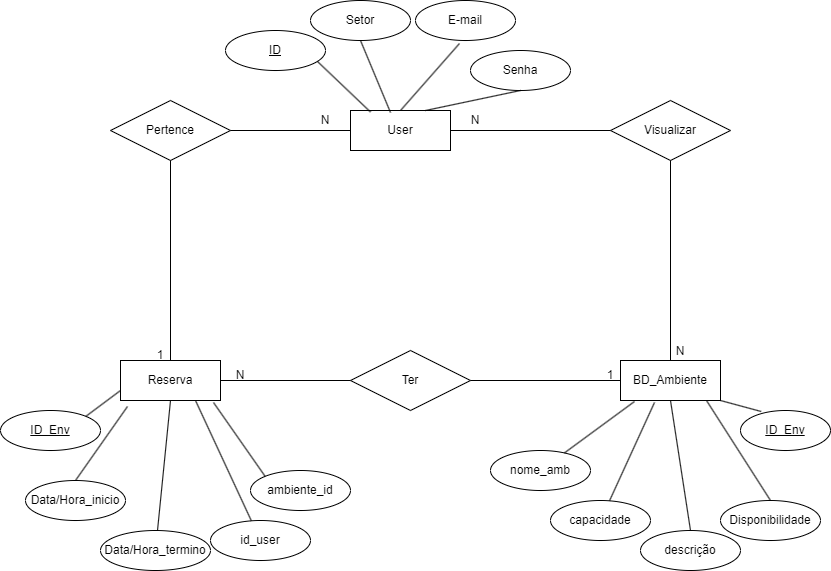

The diagram above was exported from draw.io. Its source (the exported page's mxGraphModel, read from the mxfile embedded in the PNG):
<mxGraphModel dx="1434" dy="782" grid="1" gridSize="10" guides="1" tooltips="1" connect="1" arrows="1" fold="1" page="1" pageScale="1" pageWidth="850" pageHeight="1100" math="0" shadow="0" extFonts="Permanent Marker^https://fonts.googleapis.com/css?family=Permanent+Marker">
  <root>
    <mxCell id="0" />
    <mxCell id="1" parent="0" />
    <mxCell id="b7NfRvLso6NFh9p8RZsp-1" value="User" style="whiteSpace=wrap;html=1;align=center;labelBackgroundColor=none;" vertex="1" parent="1">
      <mxGeometry x="360" y="130" width="100" height="40" as="geometry" />
    </mxCell>
    <mxCell id="b7NfRvLso6NFh9p8RZsp-6" value="Visualizar" style="shape=rhombus;perimeter=rhombusPerimeter;whiteSpace=wrap;html=1;align=center;labelBackgroundColor=none;" vertex="1" parent="1">
      <mxGeometry x="620" y="120" width="120" height="60" as="geometry" />
    </mxCell>
    <mxCell id="b7NfRvLso6NFh9p8RZsp-12" value="BD_Ambiente" style="whiteSpace=wrap;html=1;align=center;labelBackgroundColor=none;" vertex="1" parent="1">
      <mxGeometry x="630" y="380" width="100" height="40" as="geometry" />
    </mxCell>
    <mxCell id="b7NfRvLso6NFh9p8RZsp-13" value="Reserva" style="whiteSpace=wrap;html=1;align=center;labelBackgroundColor=none;" vertex="1" parent="1">
      <mxGeometry x="130" y="380" width="100" height="40" as="geometry" />
    </mxCell>
    <mxCell id="b7NfRvLso6NFh9p8RZsp-15" value="ID" style="ellipse;whiteSpace=wrap;html=1;align=center;fontStyle=4;labelBackgroundColor=none;" vertex="1" parent="1">
      <mxGeometry x="235" y="50" width="100" height="40" as="geometry" />
    </mxCell>
    <mxCell id="b7NfRvLso6NFh9p8RZsp-17" value="Setor" style="ellipse;whiteSpace=wrap;html=1;align=center;labelBackgroundColor=none;" vertex="1" parent="1">
      <mxGeometry x="320" y="20" width="100" height="40" as="geometry" />
    </mxCell>
    <mxCell id="b7NfRvLso6NFh9p8RZsp-18" value="Senha" style="ellipse;whiteSpace=wrap;html=1;align=center;labelBackgroundColor=none;" vertex="1" parent="1">
      <mxGeometry x="480" y="70" width="100" height="40" as="geometry" />
    </mxCell>
    <mxCell id="b7NfRvLso6NFh9p8RZsp-19" value="E-mail" style="ellipse;whiteSpace=wrap;html=1;align=center;labelBackgroundColor=none;" vertex="1" parent="1">
      <mxGeometry x="425" y="20" width="100" height="40" as="geometry" />
    </mxCell>
    <mxCell id="b7NfRvLso6NFh9p8RZsp-22" value="" style="endArrow=none;html=1;rounded=0;exitX=0.44;exitY=1.075;exitDx=0;exitDy=0;exitPerimeter=0;entryX=0.5;entryY=0;entryDx=0;entryDy=0;labelBackgroundColor=none;fontColor=default;" edge="1" parent="1" source="b7NfRvLso6NFh9p8RZsp-19" target="b7NfRvLso6NFh9p8RZsp-1">
      <mxGeometry relative="1" as="geometry">
        <mxPoint x="340" y="400" as="sourcePoint" />
        <mxPoint x="500" y="400" as="targetPoint" />
      </mxGeometry>
    </mxCell>
    <mxCell id="b7NfRvLso6NFh9p8RZsp-23" value="" style="endArrow=none;html=1;rounded=0;entryX=0.75;entryY=0;entryDx=0;entryDy=0;exitX=0.5;exitY=1;exitDx=0;exitDy=0;labelBackgroundColor=none;fontColor=default;" edge="1" parent="1" source="b7NfRvLso6NFh9p8RZsp-18" target="b7NfRvLso6NFh9p8RZsp-1">
      <mxGeometry relative="1" as="geometry">
        <mxPoint x="350" y="90" as="sourcePoint" />
        <mxPoint x="500" y="400" as="targetPoint" />
      </mxGeometry>
    </mxCell>
    <mxCell id="b7NfRvLso6NFh9p8RZsp-25" value="" style="endArrow=none;html=1;rounded=0;exitX=0.5;exitY=1;exitDx=0;exitDy=0;entryX=0.5;entryY=0;entryDx=0;entryDy=0;labelBackgroundColor=none;fontColor=default;" edge="1" parent="1" source="b7NfRvLso6NFh9p8RZsp-6" target="b7NfRvLso6NFh9p8RZsp-12">
      <mxGeometry relative="1" as="geometry">
        <mxPoint x="610" y="230" as="sourcePoint" />
        <mxPoint x="630" y="270" as="targetPoint" />
      </mxGeometry>
    </mxCell>
    <mxCell id="b7NfRvLso6NFh9p8RZsp-27" value="" style="endArrow=none;html=1;rounded=0;entryX=0;entryY=0.5;entryDx=0;entryDy=0;exitX=1;exitY=0.5;exitDx=0;exitDy=0;labelBackgroundColor=none;fontColor=default;" edge="1" parent="1" source="b7NfRvLso6NFh9p8RZsp-1" target="b7NfRvLso6NFh9p8RZsp-6">
      <mxGeometry relative="1" as="geometry">
        <mxPoint x="390" y="150" as="sourcePoint" />
        <mxPoint x="530" y="150" as="targetPoint" />
        <Array as="points" />
      </mxGeometry>
    </mxCell>
    <mxCell id="b7NfRvLso6NFh9p8RZsp-28" value="N" style="text;html=1;strokeColor=none;fillColor=none;align=center;verticalAlign=middle;whiteSpace=wrap;rounded=0;labelBackgroundColor=none;" vertex="1" parent="1">
      <mxGeometry x="460" y="130" width="50" height="20" as="geometry" />
    </mxCell>
    <mxCell id="b7NfRvLso6NFh9p8RZsp-30" value="N" style="text;html=1;strokeColor=none;fillColor=none;align=center;verticalAlign=middle;whiteSpace=wrap;rounded=0;labelBackgroundColor=none;" vertex="1" parent="1">
      <mxGeometry x="670" y="361" width="40" height="20" as="geometry" />
    </mxCell>
    <mxCell id="b7NfRvLso6NFh9p8RZsp-34" value="" style="endArrow=none;html=1;rounded=0;exitX=1;exitY=1;exitDx=0;exitDy=0;entryX=0.23;entryY=0.025;entryDx=0;entryDy=0;entryPerimeter=0;labelBackgroundColor=none;fontColor=default;" edge="1" parent="1" source="b7NfRvLso6NFh9p8RZsp-12" target="b7NfRvLso6NFh9p8RZsp-47">
      <mxGeometry relative="1" as="geometry">
        <mxPoint x="340" y="400" as="sourcePoint" />
        <mxPoint x="760" y="390" as="targetPoint" />
      </mxGeometry>
    </mxCell>
    <mxCell id="b7NfRvLso6NFh9p8RZsp-35" value="Disponibilidade" style="ellipse;whiteSpace=wrap;html=1;align=center;labelBackgroundColor=none;" vertex="1" parent="1">
      <mxGeometry x="730" y="520" width="100" height="40" as="geometry" />
    </mxCell>
    <mxCell id="b7NfRvLso6NFh9p8RZsp-36" value="ID_Env" style="ellipse;whiteSpace=wrap;html=1;align=center;fontStyle=4;labelBackgroundColor=none;" vertex="1" parent="1">
      <mxGeometry x="10" y="430" width="100" height="40" as="geometry" />
    </mxCell>
    <mxCell id="b7NfRvLso6NFh9p8RZsp-37" value="" style="endArrow=none;html=1;rounded=0;exitX=1;exitY=0;exitDx=0;exitDy=0;entryX=0;entryY=0.75;entryDx=0;entryDy=0;labelBackgroundColor=none;fontColor=default;" edge="1" parent="1" source="b7NfRvLso6NFh9p8RZsp-36" target="b7NfRvLso6NFh9p8RZsp-13">
      <mxGeometry relative="1" as="geometry">
        <mxPoint x="340" y="400" as="sourcePoint" />
        <mxPoint x="500" y="400" as="targetPoint" />
        <Array as="points" />
      </mxGeometry>
    </mxCell>
    <mxCell id="b7NfRvLso6NFh9p8RZsp-38" value="" style="endArrow=none;html=1;rounded=0;entryX=0.5;entryY=0;entryDx=0;entryDy=0;exitX=0.86;exitY=1;exitDx=0;exitDy=0;exitPerimeter=0;labelBackgroundColor=none;fontColor=default;" edge="1" parent="1" source="b7NfRvLso6NFh9p8RZsp-12" target="b7NfRvLso6NFh9p8RZsp-35">
      <mxGeometry relative="1" as="geometry">
        <mxPoint x="696" y="403" as="sourcePoint" />
        <mxPoint x="500" y="400" as="targetPoint" />
      </mxGeometry>
    </mxCell>
    <mxCell id="b7NfRvLso6NFh9p8RZsp-40" value="capacidade" style="ellipse;whiteSpace=wrap;html=1;align=center;labelBackgroundColor=none;" vertex="1" parent="1">
      <mxGeometry x="560" y="520" width="100" height="40" as="geometry" />
    </mxCell>
    <mxCell id="b7NfRvLso6NFh9p8RZsp-41" value="" style="endArrow=none;html=1;rounded=0;exitX=0.34;exitY=1.05;exitDx=0;exitDy=0;exitPerimeter=0;labelBackgroundColor=none;fontColor=default;" edge="1" parent="1" source="b7NfRvLso6NFh9p8RZsp-12" target="b7NfRvLso6NFh9p8RZsp-40">
      <mxGeometry relative="1" as="geometry">
        <mxPoint x="640" y="430" as="sourcePoint" />
        <mxPoint x="500" y="400" as="targetPoint" />
      </mxGeometry>
    </mxCell>
    <mxCell id="b7NfRvLso6NFh9p8RZsp-47" value="ID_Env" style="ellipse;whiteSpace=wrap;html=1;align=center;fontStyle=4;labelBackgroundColor=none;" vertex="1" parent="1">
      <mxGeometry x="750" y="430" width="90" height="40" as="geometry" />
    </mxCell>
    <mxCell id="b7NfRvLso6NFh9p8RZsp-48" value="" style="endArrow=none;html=1;rounded=0;exitX=0.5;exitY=1;exitDx=0;exitDy=0;entryX=0.4;entryY=0.05;entryDx=0;entryDy=0;entryPerimeter=0;labelBackgroundColor=none;fontColor=default;" edge="1" parent="1" source="b7NfRvLso6NFh9p8RZsp-17" target="b7NfRvLso6NFh9p8RZsp-1">
      <mxGeometry relative="1" as="geometry">
        <mxPoint x="340" y="300" as="sourcePoint" />
        <mxPoint x="500" y="300" as="targetPoint" />
      </mxGeometry>
    </mxCell>
    <mxCell id="b7NfRvLso6NFh9p8RZsp-49" value="" style="endArrow=none;html=1;rounded=0;entryX=1;entryY=0.25;entryDx=0;entryDy=0;exitX=0.92;exitY=0.775;exitDx=0;exitDy=0;exitPerimeter=0;labelBackgroundColor=none;fontColor=default;" edge="1" parent="1" source="b7NfRvLso6NFh9p8RZsp-15">
      <mxGeometry relative="1" as="geometry">
        <mxPoint x="350" y="100" as="sourcePoint" />
        <mxPoint x="380" y="131.5" as="targetPoint" />
      </mxGeometry>
    </mxCell>
    <mxCell id="b7NfRvLso6NFh9p8RZsp-50" value="descrição" style="ellipse;whiteSpace=wrap;html=1;align=center;labelBackgroundColor=none;" vertex="1" parent="1">
      <mxGeometry x="650" y="550" width="100" height="40" as="geometry" />
    </mxCell>
    <mxCell id="b7NfRvLso6NFh9p8RZsp-52" value="" style="endArrow=none;html=1;rounded=0;exitX=0.5;exitY=1;exitDx=0;exitDy=0;entryX=0.5;entryY=0;entryDx=0;entryDy=0;labelBackgroundColor=none;fontColor=default;" edge="1" parent="1" source="b7NfRvLso6NFh9p8RZsp-12" target="b7NfRvLso6NFh9p8RZsp-50">
      <mxGeometry relative="1" as="geometry">
        <mxPoint x="340" y="300" as="sourcePoint" />
        <mxPoint x="500" y="300" as="targetPoint" />
      </mxGeometry>
    </mxCell>
    <mxCell id="KthTZdEx_EnUSdv5ajsk-1" value="Pertence" style="shape=rhombus;perimeter=rhombusPerimeter;whiteSpace=wrap;html=1;align=center;labelBackgroundColor=none;" vertex="1" parent="1">
      <mxGeometry x="120" y="120" width="120" height="60" as="geometry" />
    </mxCell>
    <mxCell id="KthTZdEx_EnUSdv5ajsk-3" value="nome_amb" style="ellipse;whiteSpace=wrap;html=1;align=center;labelBackgroundColor=none;" vertex="1" parent="1">
      <mxGeometry x="500" y="470" width="100" height="40" as="geometry" />
    </mxCell>
    <mxCell id="KthTZdEx_EnUSdv5ajsk-4" value="" style="endArrow=none;html=1;rounded=0;exitX=0.14;exitY=1.025;exitDx=0;exitDy=0;exitPerimeter=0;labelBackgroundColor=none;fontColor=default;" edge="1" parent="1" source="b7NfRvLso6NFh9p8RZsp-12" target="KthTZdEx_EnUSdv5ajsk-3">
      <mxGeometry relative="1" as="geometry">
        <mxPoint x="340" y="400" as="sourcePoint" />
        <mxPoint x="500" y="400" as="targetPoint" />
      </mxGeometry>
    </mxCell>
    <mxCell id="KthTZdEx_EnUSdv5ajsk-5" value="Data/Hora_inicio" style="ellipse;whiteSpace=wrap;html=1;align=center;labelBackgroundColor=none;" vertex="1" parent="1">
      <mxGeometry x="35" y="500" width="100" height="40" as="geometry" />
    </mxCell>
    <mxCell id="KthTZdEx_EnUSdv5ajsk-6" value="Data/Hora_termino" style="ellipse;whiteSpace=wrap;html=1;align=center;labelBackgroundColor=none;" vertex="1" parent="1">
      <mxGeometry x="110" y="550" width="110" height="40" as="geometry" />
    </mxCell>
    <mxCell id="KthTZdEx_EnUSdv5ajsk-7" value="id_user" style="ellipse;whiteSpace=wrap;html=1;align=center;labelBackgroundColor=none;" vertex="1" parent="1">
      <mxGeometry x="220" y="540" width="100" height="40" as="geometry" />
    </mxCell>
    <mxCell id="KthTZdEx_EnUSdv5ajsk-10" value="ambiente_id&lt;br&gt;" style="ellipse;whiteSpace=wrap;html=1;align=center;labelBackgroundColor=none;" vertex="1" parent="1">
      <mxGeometry x="260" y="490" width="100" height="40" as="geometry" />
    </mxCell>
    <mxCell id="KthTZdEx_EnUSdv5ajsk-11" value="" style="endArrow=none;html=1;rounded=0;exitX=0.93;exitY=1.05;exitDx=0;exitDy=0;entryX=0;entryY=0;entryDx=0;entryDy=0;exitPerimeter=0;labelBackgroundColor=none;fontColor=default;" edge="1" parent="1" source="b7NfRvLso6NFh9p8RZsp-13" target="KthTZdEx_EnUSdv5ajsk-10">
      <mxGeometry relative="1" as="geometry">
        <mxPoint x="340" y="400" as="sourcePoint" />
        <mxPoint x="500" y="400" as="targetPoint" />
      </mxGeometry>
    </mxCell>
    <mxCell id="KthTZdEx_EnUSdv5ajsk-12" value="" style="endArrow=none;html=1;rounded=0;exitX=0.75;exitY=1;exitDx=0;exitDy=0;labelBackgroundColor=none;fontColor=default;" edge="1" parent="1" source="b7NfRvLso6NFh9p8RZsp-13" target="KthTZdEx_EnUSdv5ajsk-7">
      <mxGeometry relative="1" as="geometry">
        <mxPoint x="340" y="400" as="sourcePoint" />
        <mxPoint x="260" y="440" as="targetPoint" />
        <Array as="points" />
      </mxGeometry>
    </mxCell>
    <mxCell id="KthTZdEx_EnUSdv5ajsk-14" value="" style="endArrow=none;html=1;rounded=0;exitX=0.07;exitY=1.15;exitDx=0;exitDy=0;entryX=0.5;entryY=0;entryDx=0;entryDy=0;exitPerimeter=0;labelBackgroundColor=none;fontColor=default;" edge="1" parent="1" source="b7NfRvLso6NFh9p8RZsp-13" target="KthTZdEx_EnUSdv5ajsk-5">
      <mxGeometry relative="1" as="geometry">
        <mxPoint x="340" y="400" as="sourcePoint" />
        <mxPoint x="500" y="400" as="targetPoint" />
      </mxGeometry>
    </mxCell>
    <mxCell id="KthTZdEx_EnUSdv5ajsk-15" value="" style="endArrow=none;html=1;rounded=0;exitX=0.5;exitY=1;exitDx=0;exitDy=0;labelBackgroundColor=none;fontColor=default;" edge="1" parent="1" source="b7NfRvLso6NFh9p8RZsp-13" target="KthTZdEx_EnUSdv5ajsk-6">
      <mxGeometry relative="1" as="geometry">
        <mxPoint x="340" y="400" as="sourcePoint" />
        <mxPoint x="500" y="400" as="targetPoint" />
      </mxGeometry>
    </mxCell>
    <mxCell id="KthTZdEx_EnUSdv5ajsk-16" value="" style="endArrow=none;html=1;rounded=0;exitX=0.5;exitY=1;exitDx=0;exitDy=0;entryX=0.5;entryY=0;entryDx=0;entryDy=0;labelBackgroundColor=none;fontColor=default;" edge="1" parent="1" source="KthTZdEx_EnUSdv5ajsk-1" target="b7NfRvLso6NFh9p8RZsp-13">
      <mxGeometry relative="1" as="geometry">
        <mxPoint x="340" y="400" as="sourcePoint" />
        <mxPoint x="500" y="400" as="targetPoint" />
      </mxGeometry>
    </mxCell>
    <mxCell id="KthTZdEx_EnUSdv5ajsk-17" value="" style="endArrow=none;html=1;rounded=0;exitX=1;exitY=0.5;exitDx=0;exitDy=0;entryX=0;entryY=0.5;entryDx=0;entryDy=0;labelBackgroundColor=none;fontColor=default;" edge="1" parent="1" source="KthTZdEx_EnUSdv5ajsk-1" target="b7NfRvLso6NFh9p8RZsp-1">
      <mxGeometry relative="1" as="geometry">
        <mxPoint x="340" y="400" as="sourcePoint" />
        <mxPoint x="500" y="400" as="targetPoint" />
      </mxGeometry>
    </mxCell>
    <mxCell id="N3eIGZCSZeiWB5pTvbkG-1" value="N" style="text;html=1;strokeColor=none;fillColor=none;align=center;verticalAlign=middle;whiteSpace=wrap;rounded=0;labelBackgroundColor=none;" vertex="1" parent="1">
      <mxGeometry x="310" y="130" width="50" height="20" as="geometry" />
    </mxCell>
    <mxCell id="N3eIGZCSZeiWB5pTvbkG-2" value="1" style="text;html=1;strokeColor=none;fillColor=none;align=center;verticalAlign=middle;whiteSpace=wrap;rounded=0;labelBackgroundColor=none;" vertex="1" parent="1">
      <mxGeometry x="140" y="360" width="60" height="30" as="geometry" />
    </mxCell>
    <mxCell id="N3eIGZCSZeiWB5pTvbkG-3" value="Ter" style="shape=rhombus;perimeter=rhombusPerimeter;whiteSpace=wrap;html=1;align=center;labelBackgroundColor=none;" vertex="1" parent="1">
      <mxGeometry x="360" y="370" width="120" height="60" as="geometry" />
    </mxCell>
    <mxCell id="N3eIGZCSZeiWB5pTvbkG-4" value="1" style="text;html=1;strokeColor=none;fillColor=none;align=center;verticalAlign=middle;whiteSpace=wrap;rounded=0;labelBackgroundColor=none;" vertex="1" parent="1">
      <mxGeometry x="590" y="380" width="60" height="30" as="geometry" />
    </mxCell>
    <mxCell id="N3eIGZCSZeiWB5pTvbkG-5" value="N" style="text;html=1;strokeColor=none;fillColor=none;align=center;verticalAlign=middle;whiteSpace=wrap;rounded=0;labelBackgroundColor=none;" vertex="1" parent="1">
      <mxGeometry x="220" y="380" width="60" height="30" as="geometry" />
    </mxCell>
    <mxCell id="N3eIGZCSZeiWB5pTvbkG-6" value="" style="endArrow=none;html=1;rounded=0;entryX=0;entryY=0.5;entryDx=0;entryDy=0;labelBackgroundColor=none;fontColor=default;" edge="1" parent="1" target="N3eIGZCSZeiWB5pTvbkG-3">
      <mxGeometry relative="1" as="geometry">
        <mxPoint x="230" y="400" as="sourcePoint" />
        <mxPoint x="360" y="403" as="targetPoint" />
      </mxGeometry>
    </mxCell>
    <mxCell id="N3eIGZCSZeiWB5pTvbkG-7" value="" style="endArrow=none;html=1;rounded=0;exitX=1;exitY=0.5;exitDx=0;exitDy=0;labelBackgroundColor=none;fontColor=default;" edge="1" parent="1" source="N3eIGZCSZeiWB5pTvbkG-3">
      <mxGeometry relative="1" as="geometry">
        <mxPoint x="340" y="400" as="sourcePoint" />
        <mxPoint x="630" y="400" as="targetPoint" />
      </mxGeometry>
    </mxCell>
  </root>
</mxGraphModel>